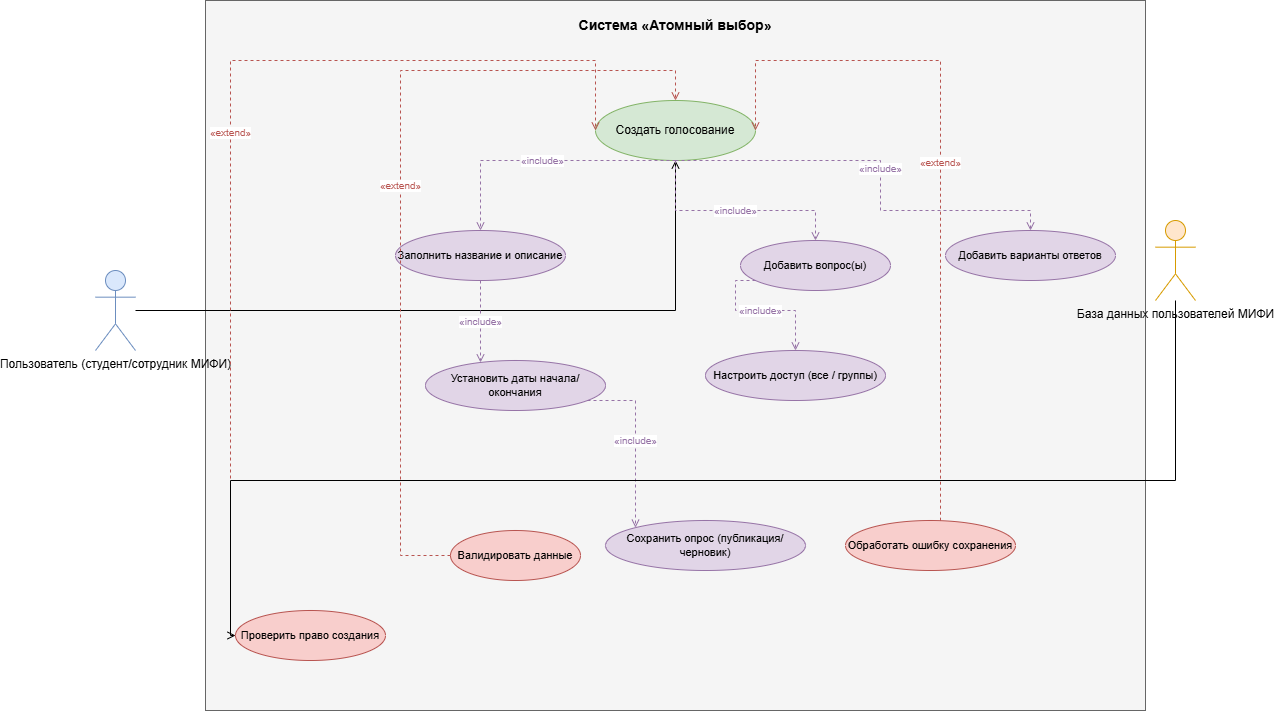

The diagram above was exported from draw.io. Its source (the exported page's mxGraphModel, read from the mxfile embedded in the PNG):
<mxGraphModel dx="2766" dy="784" grid="1" gridSize="10" guides="1" tooltips="1" connect="1" arrows="1" fold="1" page="1" pageScale="1" pageWidth="1400" pageHeight="950" math="0" shadow="0">
  <root>
    <mxCell id="0" />
    <mxCell id="1" parent="0" />
    <mxCell id="system-boundary" parent="1" style="rounded=0;whiteSpace=wrap;html=1;fillColor=#f5f5f5;strokeColor=#666666;fontSize=14;fontStyle=1;verticalAlign=top;align=center;spacingTop=10;" value="Система «Атомный выбор»" vertex="1">
      <mxGeometry height="710" width="940" x="90" y="20" as="geometry" />
    </mxCell>
    <mxCell id="actor-user" parent="1" style="shape=umlActor;verticalLabelPosition=bottom;verticalAlign=top;html=1;outlineConnect=0;fillColor=#dae8fc;strokeColor=#6c8ebf;" value="Пользователь (студент/сотрудник МИФИ)" vertex="1">
      <mxGeometry height="80" width="40" x="-20" y="290" as="geometry" />
    </mxCell>
    <mxCell id="actor-db" parent="1" style="shape=umlActor;verticalLabelPosition=bottom;verticalAlign=top;html=1;outlineConnect=0;fillColor=#ffe6cc;strokeColor=#d79b00;" value="База данных пользователей МИФИ" vertex="1">
      <mxGeometry height="80" width="40" x="1040" y="240" as="geometry" />
    </mxCell>
    <mxCell id="uc-create-poll" parent="1" style="ellipse;whiteSpace=wrap;html=1;fillColor=#d5e8d4;strokeColor=#82b366;fontSize=12;" value="Создать голосование" vertex="1">
      <mxGeometry height="60" width="160" x="480" y="120" as="geometry" />
    </mxCell>
    <mxCell id="uc-fill-title" parent="1" style="ellipse;whiteSpace=wrap;html=1;fillColor=#e1d5e7;strokeColor=#9673a6;fontSize=11;" value="Заполнить название и описание" vertex="1">
      <mxGeometry height="50" width="170" x="280" y="250" as="geometry" />
    </mxCell>
    <mxCell id="uc-add-question" parent="1" style="ellipse;whiteSpace=wrap;html=1;fillColor=#e1d5e7;strokeColor=#9673a6;fontSize=11;" value="Добавить вопрос(ы)" vertex="1">
      <mxGeometry height="50" width="150" x="625" y="260" as="geometry" />
    </mxCell>
    <mxCell id="uc-add-options" parent="1" style="ellipse;whiteSpace=wrap;html=1;fillColor=#e1d5e7;strokeColor=#9673a6;fontSize=11;" value="Добавить варианты ответов" vertex="1">
      <mxGeometry height="50" width="170" x="830" y="250" as="geometry" />
    </mxCell>
    <mxCell id="uc-set-dates" parent="1" style="ellipse;whiteSpace=wrap;html=1;fillColor=#e1d5e7;strokeColor=#9673a6;fontSize=11;" value="Установить даты начала/окончания" vertex="1">
      <mxGeometry height="50" width="180" x="310" y="380" as="geometry" />
    </mxCell>
    <mxCell id="uc-set-access" parent="1" style="ellipse;whiteSpace=wrap;html=1;fillColor=#e1d5e7;strokeColor=#9673a6;fontSize=11;" value="Настроить доступ (все / группы)" vertex="1">
      <mxGeometry height="50" width="180" x="590" y="370" as="geometry" />
    </mxCell>
    <mxCell id="uc-save" parent="1" style="ellipse;whiteSpace=wrap;html=1;fillColor=#e1d5e7;strokeColor=#9673a6;fontSize=11;" value="Сохранить опрос (публикация/черновик)" vertex="1">
      <mxGeometry height="50" width="200" x="490" y="540" as="geometry" />
    </mxCell>
    <mxCell id="uc-verify" parent="1" style="ellipse;whiteSpace=wrap;html=1;fillColor=#f8cecc;strokeColor=#b85450;fontSize=11;" value="Проверить право создания" vertex="1">
      <mxGeometry height="50" width="150" x="120" y="630" as="geometry" />
    </mxCell>
    <mxCell id="uc-validate" parent="1" style="ellipse;whiteSpace=wrap;html=1;fillColor=#f8cecc;strokeColor=#b85450;fontSize=11;" value="Валидировать данные" vertex="1">
      <mxGeometry height="50" width="130" x="335" y="550" as="geometry" />
    </mxCell>
    <mxCell id="uc-error" parent="1" style="ellipse;whiteSpace=wrap;html=1;fillColor=#f8cecc;strokeColor=#b85450;fontSize=11;" value="Обработать ошибку сохранения" vertex="1">
      <mxGeometry height="50" width="170" x="730" y="540" as="geometry" />
    </mxCell>
    <mxCell id="link-user-main" edge="1" parent="1" source="actor-user" style="edgeStyle=orthogonalEdgeStyle;rounded=0;orthogonalLoop=1;jettySize=auto;html=1;endArrow=open;endFill=0;strokeWidth=1;" target="uc-create-poll">
      <mxGeometry relative="1" as="geometry" />
    </mxCell>
    <mxCell id="include1" edge="1" parent="1" source="uc-create-poll" style="edgeStyle=orthogonalEdgeStyle;rounded=0;orthogonalLoop=1;jettySize=auto;html=1;endArrow=open;endFill=0;dashed=1;fontColor=#9673a6;strokeColor=#9673a6;fontSize=10;" target="uc-fill-title" value="«include»">
      <mxGeometry relative="1" as="geometry">
        <Array as="points">
          <mxPoint x="365" y="180" />
          <mxPoint x="365" y="230" />
        </Array>
      </mxGeometry>
    </mxCell>
    <mxCell id="include2" edge="1" parent="1" source="uc-create-poll" style="edgeStyle=orthogonalEdgeStyle;rounded=0;orthogonalLoop=1;jettySize=auto;html=1;endArrow=open;endFill=0;dashed=1;fontColor=#9673a6;strokeColor=#9673a6;fontSize=10;" target="uc-add-question" value="«include»">
      <mxGeometry relative="1" as="geometry">
        <Array as="points">
          <mxPoint x="560" y="180" />
          <mxPoint x="560" y="230" />
        </Array>
      </mxGeometry>
    </mxCell>
    <mxCell id="include3" edge="1" parent="1" source="uc-create-poll" style="edgeStyle=orthogonalEdgeStyle;rounded=0;orthogonalLoop=1;jettySize=auto;html=1;endArrow=open;endFill=0;dashed=1;fontColor=#9673a6;strokeColor=#9673a6;fontSize=10;" target="uc-add-options" value="«include»">
      <mxGeometry relative="1" as="geometry">
        <Array as="points">
          <mxPoint x="765" y="180" />
          <mxPoint x="765" y="230" />
        </Array>
      </mxGeometry>
    </mxCell>
    <mxCell id="include4" edge="1" parent="1" source="uc-fill-title" style="edgeStyle=orthogonalEdgeStyle;rounded=0;orthogonalLoop=1;jettySize=auto;html=1;endArrow=open;endFill=0;dashed=1;fontColor=#9673a6;strokeColor=#9673a6;fontSize=10;" target="uc-set-dates" value="«include»">
      <mxGeometry relative="1" as="geometry">
        <Array as="points">
          <mxPoint x="365" y="300" />
          <mxPoint x="365" y="330" />
        </Array>
      </mxGeometry>
    </mxCell>
    <mxCell id="include5" edge="1" parent="1" source="uc-add-question" style="edgeStyle=orthogonalEdgeStyle;rounded=0;orthogonalLoop=1;jettySize=auto;html=1;endArrow=open;endFill=0;dashed=1;fontColor=#9673a6;strokeColor=#9673a6;fontSize=10;" target="uc-set-access" value="«include»">
      <mxGeometry relative="1" as="geometry">
        <Array as="points">
          <mxPoint x="620" y="300" />
          <mxPoint x="620" y="330" />
        </Array>
      </mxGeometry>
    </mxCell>
    <mxCell id="include6" edge="1" parent="1" source="uc-set-dates" style="edgeStyle=orthogonalEdgeStyle;rounded=0;orthogonalLoop=1;jettySize=auto;html=1;endArrow=open;endFill=0;dashed=1;fontColor=#9673a6;strokeColor=#9673a6;fontSize=10;" target="uc-save" value="«include»">
      <mxGeometry relative="1" as="geometry">
        <Array as="points">
          <mxPoint x="400" y="400" />
          <mxPoint x="400" y="420" />
          <mxPoint x="520" y="420" />
          <mxPoint x="520" y="430" />
        </Array>
      </mxGeometry>
    </mxCell>
    <mxCell id="extend1" edge="1" parent="1" source="uc-verify" style="edgeStyle=orthogonalEdgeStyle;rounded=0;orthogonalLoop=1;jettySize=auto;html=1;endArrow=open;endFill=0;dashed=1;fontColor=#b85450;strokeColor=#b85450;fontSize=10;" target="uc-create-poll" value="«extend»">
      <mxGeometry relative="1" as="geometry">
        <Array as="points">
          <mxPoint x="115" y="440" />
          <mxPoint x="115" y="440" />
          <mxPoint x="115" y="80" />
          <mxPoint x="480" y="80" />
        </Array>
      </mxGeometry>
    </mxCell>
    <mxCell id="extend2" edge="1" parent="1" source="uc-validate" style="edgeStyle=orthogonalEdgeStyle;rounded=0;orthogonalLoop=1;jettySize=auto;html=1;endArrow=open;endFill=0;dashed=1;fontColor=#b85450;strokeColor=#b85450;fontSize=10;" target="uc-create-poll" value="«extend»">
      <mxGeometry relative="1" as="geometry">
        <Array as="points">
          <mxPoint x="285" y="480" />
          <mxPoint x="285" y="480" />
          <mxPoint x="285" y="90" />
          <mxPoint x="560" y="90" />
        </Array>
      </mxGeometry>
    </mxCell>
    <mxCell id="extend3" edge="1" parent="1" source="uc-error" style="edgeStyle=orthogonalEdgeStyle;rounded=0;orthogonalLoop=1;jettySize=auto;html=1;endArrow=open;endFill=0;dashed=1;fontColor=#b85450;strokeColor=#b85450;fontSize=10;" target="uc-create-poll" value="«extend»">
      <mxGeometry relative="1" as="geometry">
        <Array as="points">
          <mxPoint x="825" y="440" />
          <mxPoint x="825" y="440" />
          <mxPoint x="825" y="80" />
          <mxPoint x="640" y="80" />
        </Array>
      </mxGeometry>
    </mxCell>
    <mxCell id="link-db-verify" edge="1" parent="1" source="actor-db" style="edgeStyle=orthogonalEdgeStyle;rounded=0;orthogonalLoop=1;jettySize=auto;html=1;endArrow=open;endFill=0;strokeWidth=1;" target="uc-verify">
      <mxGeometry relative="1" as="geometry">
        <Array as="points">
          <mxPoint x="1060" y="500" />
          <mxPoint x="115" y="500" />
        </Array>
      </mxGeometry>
    </mxCell>
  </root>
</mxGraphModel>